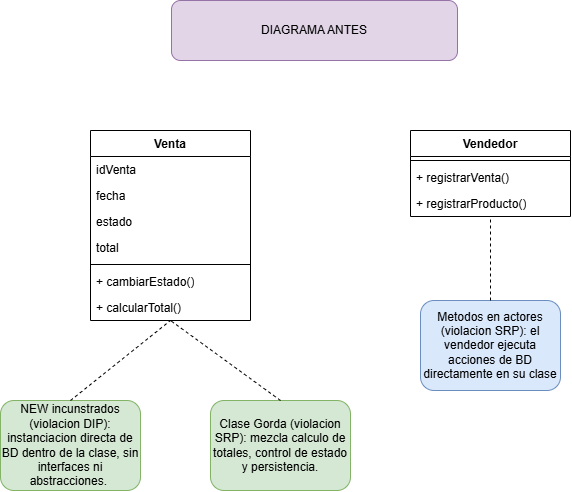

The diagram above was exported from draw.io. Its source (the exported page's mxGraphModel, read from the mxfile embedded in the PNG):
<mxGraphModel dx="1094" dy="473" grid="1" gridSize="10" guides="1" tooltips="1" connect="1" arrows="1" fold="1" page="1" pageScale="1" pageWidth="827" pageHeight="1169" math="0" shadow="0">
  <root>
    <mxCell id="0" />
    <mxCell id="1" parent="0" />
    <mxCell id="mGWUUoZdYZ23qPencmIn-1" parent="1" style="swimlane;fontStyle=1;align=center;verticalAlign=top;childLayout=stackLayout;horizontal=1;startSize=26;horizontalStack=0;resizeParent=1;resizeParentMax=0;resizeLast=0;collapsible=1;marginBottom=0;whiteSpace=wrap;html=1;" value="Venta" vertex="1">
      <mxGeometry height="190" width="160" x="190" y="180" as="geometry" />
    </mxCell>
    <mxCell id="mGWUUoZdYZ23qPencmIn-2" parent="mGWUUoZdYZ23qPencmIn-1" style="text;strokeColor=none;fillColor=none;align=left;verticalAlign=top;spacingLeft=4;spacingRight=4;overflow=hidden;rotatable=0;points=[[0,0.5],[1,0.5]];portConstraint=eastwest;whiteSpace=wrap;html=1;" value="idVenta" vertex="1">
      <mxGeometry height="26" width="160" y="26" as="geometry" />
    </mxCell>
    <mxCell id="mGWUUoZdYZ23qPencmIn-3" parent="mGWUUoZdYZ23qPencmIn-1" style="text;strokeColor=none;fillColor=none;align=left;verticalAlign=top;spacingLeft=4;spacingRight=4;overflow=hidden;rotatable=0;points=[[0,0.5],[1,0.5]];portConstraint=eastwest;whiteSpace=wrap;html=1;" value="fecha" vertex="1">
      <mxGeometry height="26" width="160" y="52" as="geometry" />
    </mxCell>
    <mxCell id="mGWUUoZdYZ23qPencmIn-4" parent="mGWUUoZdYZ23qPencmIn-1" style="text;strokeColor=none;fillColor=none;align=left;verticalAlign=top;spacingLeft=4;spacingRight=4;overflow=hidden;rotatable=0;points=[[0,0.5],[1,0.5]];portConstraint=eastwest;whiteSpace=wrap;html=1;" value="estado&lt;span style=&quot;white-space: pre;&quot;&gt;&#09;&lt;/span&gt;&lt;span style=&quot;white-space: pre;&quot;&gt;&#09;&lt;/span&gt;" vertex="1">
      <mxGeometry height="26" width="160" y="78" as="geometry" />
    </mxCell>
    <mxCell id="mGWUUoZdYZ23qPencmIn-5" parent="mGWUUoZdYZ23qPencmIn-1" style="text;strokeColor=none;fillColor=none;align=left;verticalAlign=top;spacingLeft=4;spacingRight=4;overflow=hidden;rotatable=0;points=[[0,0.5],[1,0.5]];portConstraint=eastwest;whiteSpace=wrap;html=1;" value="total" vertex="1">
      <mxGeometry height="26" width="160" y="104" as="geometry" />
    </mxCell>
    <mxCell id="mGWUUoZdYZ23qPencmIn-6" parent="mGWUUoZdYZ23qPencmIn-1" style="line;strokeWidth=1;fillColor=none;align=left;verticalAlign=middle;spacingTop=-1;spacingLeft=3;spacingRight=3;rotatable=0;labelPosition=right;points=[];portConstraint=eastwest;strokeColor=inherit;" value="" vertex="1">
      <mxGeometry height="8" width="160" y="130" as="geometry" />
    </mxCell>
    <mxCell id="mGWUUoZdYZ23qPencmIn-7" parent="mGWUUoZdYZ23qPencmIn-1" style="text;strokeColor=none;fillColor=none;align=left;verticalAlign=top;spacingLeft=4;spacingRight=4;overflow=hidden;rotatable=0;points=[[0,0.5],[1,0.5]];portConstraint=eastwest;whiteSpace=wrap;html=1;" value="+ cambiarEstado()" vertex="1">
      <mxGeometry height="26" width="160" y="138" as="geometry" />
    </mxCell>
    <mxCell id="mGWUUoZdYZ23qPencmIn-8" parent="mGWUUoZdYZ23qPencmIn-1" style="text;strokeColor=none;fillColor=none;align=left;verticalAlign=top;spacingLeft=4;spacingRight=4;overflow=hidden;rotatable=0;points=[[0,0.5],[1,0.5]];portConstraint=eastwest;whiteSpace=wrap;html=1;" value="+ calcularTotal()" vertex="1">
      <mxGeometry height="26" width="160" y="164" as="geometry" />
    </mxCell>
    <mxCell id="mGWUUoZdYZ23qPencmIn-9" parent="1" style="rounded=1;whiteSpace=wrap;html=1;fillColor=#d5e8d4;strokeColor=#82b366;" value="NEW incunstrados (violacion DIP): instanciacion directa de BD dentro de la clase, sin interfaces ni abstracciones.&amp;nbsp;" vertex="1">
      <mxGeometry height="90" width="140" x="100" y="450" as="geometry" />
    </mxCell>
    <mxCell id="mGWUUoZdYZ23qPencmIn-10" parent="1" style="rounded=1;whiteSpace=wrap;html=1;fillColor=#d5e8d4;strokeColor=#82b366;" value="Clase Gorda (violacion SRP): mezcla calculo de totales, control de estado y persistencia." vertex="1">
      <mxGeometry height="90" width="140" x="310" y="450" as="geometry" />
    </mxCell>
    <mxCell id="mGWUUoZdYZ23qPencmIn-11" edge="1" parent="1" source="mGWUUoZdYZ23qPencmIn-10" style="endArrow=none;dashed=1;html=1;rounded=0;exitX=0.5;exitY=0;exitDx=0;exitDy=0;entryX=0.5;entryY=1;entryDx=0;entryDy=0;" target="mGWUUoZdYZ23qPencmIn-1" value="">
      <mxGeometry height="50" relative="1" width="50" as="geometry">
        <mxPoint x="390" y="460" as="sourcePoint" />
        <mxPoint x="280" y="380" as="targetPoint" />
      </mxGeometry>
    </mxCell>
    <mxCell id="mGWUUoZdYZ23qPencmIn-13" edge="1" parent="1" source="mGWUUoZdYZ23qPencmIn-9" style="endArrow=none;dashed=1;html=1;rounded=0;exitX=0.5;exitY=0;exitDx=0;exitDy=0;entryX=0.5;entryY=1;entryDx=0;entryDy=0;entryPerimeter=0;" target="mGWUUoZdYZ23qPencmIn-8" value="">
      <mxGeometry height="50" relative="1" width="50" as="geometry">
        <mxPoint x="520" y="520" as="sourcePoint" />
        <mxPoint x="270" y="390" as="targetPoint" />
      </mxGeometry>
    </mxCell>
    <mxCell id="mGWUUoZdYZ23qPencmIn-14" parent="1" style="swimlane;fontStyle=1;align=center;verticalAlign=top;childLayout=stackLayout;horizontal=1;startSize=26;horizontalStack=0;resizeParent=1;resizeParentMax=0;resizeLast=0;collapsible=1;marginBottom=0;whiteSpace=wrap;html=1;" value="Vendedor" vertex="1">
      <mxGeometry height="86" width="160" x="510" y="180" as="geometry" />
    </mxCell>
    <mxCell id="mGWUUoZdYZ23qPencmIn-15" parent="mGWUUoZdYZ23qPencmIn-14" style="line;strokeWidth=1;fillColor=none;align=left;verticalAlign=middle;spacingTop=-1;spacingLeft=3;spacingRight=3;rotatable=0;labelPosition=right;points=[];portConstraint=eastwest;strokeColor=inherit;" value="" vertex="1">
      <mxGeometry height="8" width="160" y="26" as="geometry" />
    </mxCell>
    <mxCell id="mGWUUoZdYZ23qPencmIn-16" parent="mGWUUoZdYZ23qPencmIn-14" style="text;strokeColor=none;fillColor=none;align=left;verticalAlign=top;spacingLeft=4;spacingRight=4;overflow=hidden;rotatable=0;points=[[0,0.5],[1,0.5]];portConstraint=eastwest;whiteSpace=wrap;html=1;" value="+ registrarVenta()" vertex="1">
      <mxGeometry height="26" width="160" y="34" as="geometry" />
    </mxCell>
    <mxCell id="mGWUUoZdYZ23qPencmIn-17" parent="mGWUUoZdYZ23qPencmIn-14" style="text;strokeColor=none;fillColor=none;align=left;verticalAlign=top;spacingLeft=4;spacingRight=4;overflow=hidden;rotatable=0;points=[[0,0.5],[1,0.5]];portConstraint=eastwest;whiteSpace=wrap;html=1;" value="+ registrarProducto()" vertex="1">
      <mxGeometry height="26" width="160" y="60" as="geometry" />
    </mxCell>
    <mxCell id="mGWUUoZdYZ23qPencmIn-18" parent="1" style="rounded=1;whiteSpace=wrap;html=1;fillColor=#dae8fc;strokeColor=#6c8ebf;" value="Metodos en actores (violacion SRP): el vendedor ejecuta acciones de BD directamente en su clase" vertex="1">
      <mxGeometry height="90" width="140" x="520" y="350" as="geometry" />
    </mxCell>
    <mxCell id="mGWUUoZdYZ23qPencmIn-19" edge="1" parent="1" source="mGWUUoZdYZ23qPencmIn-18" style="endArrow=none;dashed=1;html=1;rounded=0;exitX=0.5;exitY=0;exitDx=0;exitDy=0;entryX=0.5;entryY=1;entryDx=0;entryDy=0;" target="mGWUUoZdYZ23qPencmIn-14" value="">
      <mxGeometry height="50" relative="1" width="50" as="geometry">
        <mxPoint x="440" y="490" as="sourcePoint" />
        <mxPoint x="330" y="410" as="targetPoint" />
      </mxGeometry>
    </mxCell>
    <mxCell id="mGWUUoZdYZ23qPencmIn-20" parent="1" style="rounded=1;whiteSpace=wrap;html=1;fillColor=#e1d5e7;strokeColor=#9673a6;" value="DIAGRAMA ANTES" vertex="1">
      <mxGeometry height="60" width="286" x="271" y="50" as="geometry" />
    </mxCell>
  </root>
</mxGraphModel>